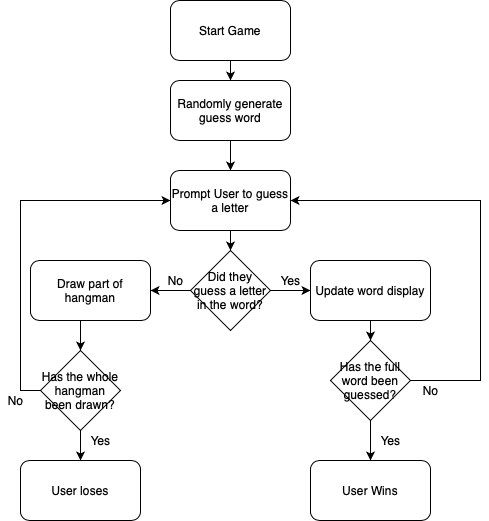

The diagram above was exported from draw.io. Its source (the exported page's mxGraphModel, read from the mxfile embedded in the PNG):
<mxGraphModel dx="497" dy="800" grid="1" gridSize="10" guides="1" tooltips="1" connect="1" arrows="1" fold="1" page="1" pageScale="1" pageWidth="850" pageHeight="1100" math="0" shadow="0">
  <root>
    <mxCell id="0" />
    <mxCell id="1" parent="0" />
    <mxCell id="e0tumRpUUBgEBhtickNg-25" style="edgeStyle=orthogonalEdgeStyle;rounded=0;orthogonalLoop=1;jettySize=auto;html=1;exitX=0.5;exitY=1;exitDx=0;exitDy=0;entryX=0.5;entryY=0;entryDx=0;entryDy=0;" edge="1" parent="1" source="e0tumRpUUBgEBhtickNg-1" target="e0tumRpUUBgEBhtickNg-3">
      <mxGeometry relative="1" as="geometry" />
    </mxCell>
    <mxCell id="e0tumRpUUBgEBhtickNg-1" value="Start Game" style="rounded=1;whiteSpace=wrap;html=1;" vertex="1" parent="1">
      <mxGeometry x="170" y="30" width="120" height="60" as="geometry" />
    </mxCell>
    <mxCell id="e0tumRpUUBgEBhtickNg-27" style="edgeStyle=orthogonalEdgeStyle;rounded=0;orthogonalLoop=1;jettySize=auto;html=1;exitX=0.5;exitY=1;exitDx=0;exitDy=0;entryX=0.5;entryY=0;entryDx=0;entryDy=0;" edge="1" parent="1" source="e0tumRpUUBgEBhtickNg-2" target="e0tumRpUUBgEBhtickNg-4">
      <mxGeometry relative="1" as="geometry" />
    </mxCell>
    <mxCell id="e0tumRpUUBgEBhtickNg-2" value="Prompt User to guess a letter" style="rounded=1;whiteSpace=wrap;html=1;" vertex="1" parent="1">
      <mxGeometry x="170" y="200" width="120" height="60" as="geometry" />
    </mxCell>
    <mxCell id="e0tumRpUUBgEBhtickNg-26" style="edgeStyle=orthogonalEdgeStyle;rounded=0;orthogonalLoop=1;jettySize=auto;html=1;exitX=0.5;exitY=1;exitDx=0;exitDy=0;entryX=0.5;entryY=0;entryDx=0;entryDy=0;" edge="1" parent="1" source="e0tumRpUUBgEBhtickNg-3" target="e0tumRpUUBgEBhtickNg-2">
      <mxGeometry relative="1" as="geometry" />
    </mxCell>
    <mxCell id="e0tumRpUUBgEBhtickNg-3" value="Randomly generate guess word" style="rounded=1;whiteSpace=wrap;html=1;" vertex="1" parent="1">
      <mxGeometry x="170" y="110" width="120" height="60" as="geometry" />
    </mxCell>
    <mxCell id="e0tumRpUUBgEBhtickNg-7" style="edgeStyle=orthogonalEdgeStyle;rounded=0;orthogonalLoop=1;jettySize=auto;html=1;exitX=1;exitY=0.5;exitDx=0;exitDy=0;entryX=0;entryY=0.5;entryDx=0;entryDy=0;" edge="1" parent="1" source="e0tumRpUUBgEBhtickNg-4" target="e0tumRpUUBgEBhtickNg-5">
      <mxGeometry relative="1" as="geometry" />
    </mxCell>
    <mxCell id="e0tumRpUUBgEBhtickNg-10" style="edgeStyle=orthogonalEdgeStyle;rounded=0;orthogonalLoop=1;jettySize=auto;html=1;exitX=0;exitY=0.5;exitDx=0;exitDy=0;entryX=1;entryY=0.5;entryDx=0;entryDy=0;" edge="1" parent="1" source="e0tumRpUUBgEBhtickNg-4" target="e0tumRpUUBgEBhtickNg-6">
      <mxGeometry relative="1" as="geometry" />
    </mxCell>
    <mxCell id="e0tumRpUUBgEBhtickNg-4" value="Did they guess a letter in the word?" style="rhombus;whiteSpace=wrap;html=1;" vertex="1" parent="1">
      <mxGeometry x="190" y="280" width="80" height="80" as="geometry" />
    </mxCell>
    <mxCell id="e0tumRpUUBgEBhtickNg-12" style="edgeStyle=orthogonalEdgeStyle;rounded=0;orthogonalLoop=1;jettySize=auto;html=1;exitX=0.5;exitY=1;exitDx=0;exitDy=0;entryX=0.5;entryY=0;entryDx=0;entryDy=0;" edge="1" parent="1" source="e0tumRpUUBgEBhtickNg-5" target="e0tumRpUUBgEBhtickNg-11">
      <mxGeometry relative="1" as="geometry" />
    </mxCell>
    <mxCell id="e0tumRpUUBgEBhtickNg-5" value="Update word display" style="rounded=1;whiteSpace=wrap;html=1;" vertex="1" parent="1">
      <mxGeometry x="310" y="290" width="120" height="60" as="geometry" />
    </mxCell>
    <mxCell id="e0tumRpUUBgEBhtickNg-21" style="edgeStyle=orthogonalEdgeStyle;rounded=0;orthogonalLoop=1;jettySize=auto;html=1;exitX=0.5;exitY=1;exitDx=0;exitDy=0;entryX=0.5;entryY=0;entryDx=0;entryDy=0;" edge="1" parent="1" source="e0tumRpUUBgEBhtickNg-6" target="e0tumRpUUBgEBhtickNg-18">
      <mxGeometry relative="1" as="geometry" />
    </mxCell>
    <mxCell id="e0tumRpUUBgEBhtickNg-6" value="Draw part of hangman" style="rounded=1;whiteSpace=wrap;html=1;" vertex="1" parent="1">
      <mxGeometry x="30" y="290" width="120" height="60" as="geometry" />
    </mxCell>
    <mxCell id="e0tumRpUUBgEBhtickNg-8" value="Yes" style="text;html=1;align=center;verticalAlign=middle;resizable=0;points=[];autosize=1;strokeColor=none;" vertex="1" parent="1">
      <mxGeometry x="270" y="300" width="40" height="20" as="geometry" />
    </mxCell>
    <mxCell id="e0tumRpUUBgEBhtickNg-9" value="No" style="text;html=1;align=center;verticalAlign=middle;resizable=0;points=[];autosize=1;strokeColor=none;" vertex="1" parent="1">
      <mxGeometry x="160" y="300" width="30" height="20" as="geometry" />
    </mxCell>
    <mxCell id="e0tumRpUUBgEBhtickNg-13" style="edgeStyle=orthogonalEdgeStyle;rounded=0;orthogonalLoop=1;jettySize=auto;html=1;exitX=1;exitY=0.5;exitDx=0;exitDy=0;entryX=1;entryY=0.5;entryDx=0;entryDy=0;" edge="1" parent="1" source="e0tumRpUUBgEBhtickNg-11" target="e0tumRpUUBgEBhtickNg-2">
      <mxGeometry relative="1" as="geometry">
        <Array as="points">
          <mxPoint x="480" y="410" />
          <mxPoint x="480" y="230" />
        </Array>
      </mxGeometry>
    </mxCell>
    <mxCell id="e0tumRpUUBgEBhtickNg-16" style="edgeStyle=orthogonalEdgeStyle;rounded=0;orthogonalLoop=1;jettySize=auto;html=1;exitX=0.5;exitY=1;exitDx=0;exitDy=0;entryX=0.5;entryY=0;entryDx=0;entryDy=0;" edge="1" parent="1" source="e0tumRpUUBgEBhtickNg-11" target="e0tumRpUUBgEBhtickNg-15">
      <mxGeometry relative="1" as="geometry" />
    </mxCell>
    <mxCell id="e0tumRpUUBgEBhtickNg-11" value="Has the full word been guessed?" style="rhombus;whiteSpace=wrap;html=1;" vertex="1" parent="1">
      <mxGeometry x="330" y="370" width="80" height="80" as="geometry" />
    </mxCell>
    <mxCell id="e0tumRpUUBgEBhtickNg-14" value="No" style="text;html=1;align=center;verticalAlign=middle;resizable=0;points=[];autosize=1;strokeColor=none;" vertex="1" parent="1">
      <mxGeometry x="415" y="410" width="30" height="20" as="geometry" />
    </mxCell>
    <mxCell id="e0tumRpUUBgEBhtickNg-15" value="User Wins" style="rounded=1;whiteSpace=wrap;html=1;" vertex="1" parent="1">
      <mxGeometry x="310" y="490" width="120" height="60" as="geometry" />
    </mxCell>
    <mxCell id="e0tumRpUUBgEBhtickNg-17" value="Yes" style="text;html=1;align=center;verticalAlign=middle;resizable=0;points=[];autosize=1;strokeColor=none;" vertex="1" parent="1">
      <mxGeometry x="370" y="460" width="40" height="20" as="geometry" />
    </mxCell>
    <mxCell id="e0tumRpUUBgEBhtickNg-20" style="edgeStyle=orthogonalEdgeStyle;rounded=0;orthogonalLoop=1;jettySize=auto;html=1;exitX=0.5;exitY=1;exitDx=0;exitDy=0;entryX=0.5;entryY=0;entryDx=0;entryDy=0;" edge="1" parent="1" source="e0tumRpUUBgEBhtickNg-18" target="e0tumRpUUBgEBhtickNg-19">
      <mxGeometry relative="1" as="geometry" />
    </mxCell>
    <mxCell id="e0tumRpUUBgEBhtickNg-23" style="edgeStyle=orthogonalEdgeStyle;rounded=0;orthogonalLoop=1;jettySize=auto;html=1;exitX=0;exitY=0.5;exitDx=0;exitDy=0;entryX=0;entryY=0.5;entryDx=0;entryDy=0;" edge="1" parent="1" source="e0tumRpUUBgEBhtickNg-18" target="e0tumRpUUBgEBhtickNg-2">
      <mxGeometry relative="1" as="geometry" />
    </mxCell>
    <mxCell id="e0tumRpUUBgEBhtickNg-18" value="Has the whole hangman been drawn?" style="rhombus;whiteSpace=wrap;html=1;" vertex="1" parent="1">
      <mxGeometry x="40" y="380" width="80" height="80" as="geometry" />
    </mxCell>
    <mxCell id="e0tumRpUUBgEBhtickNg-19" value="User loses" style="rounded=1;whiteSpace=wrap;html=1;" vertex="1" parent="1">
      <mxGeometry x="20" y="490" width="120" height="60" as="geometry" />
    </mxCell>
    <mxCell id="e0tumRpUUBgEBhtickNg-22" value="Yes" style="text;html=1;align=center;verticalAlign=middle;resizable=0;points=[];autosize=1;strokeColor=none;" vertex="1" parent="1">
      <mxGeometry x="80" y="460" width="40" height="20" as="geometry" />
    </mxCell>
    <mxCell id="e0tumRpUUBgEBhtickNg-24" value="No" style="text;html=1;align=center;verticalAlign=middle;resizable=0;points=[];autosize=1;strokeColor=none;" vertex="1" parent="1">
      <mxGeometry y="420" width="30" height="20" as="geometry" />
    </mxCell>
  </root>
</mxGraphModel>